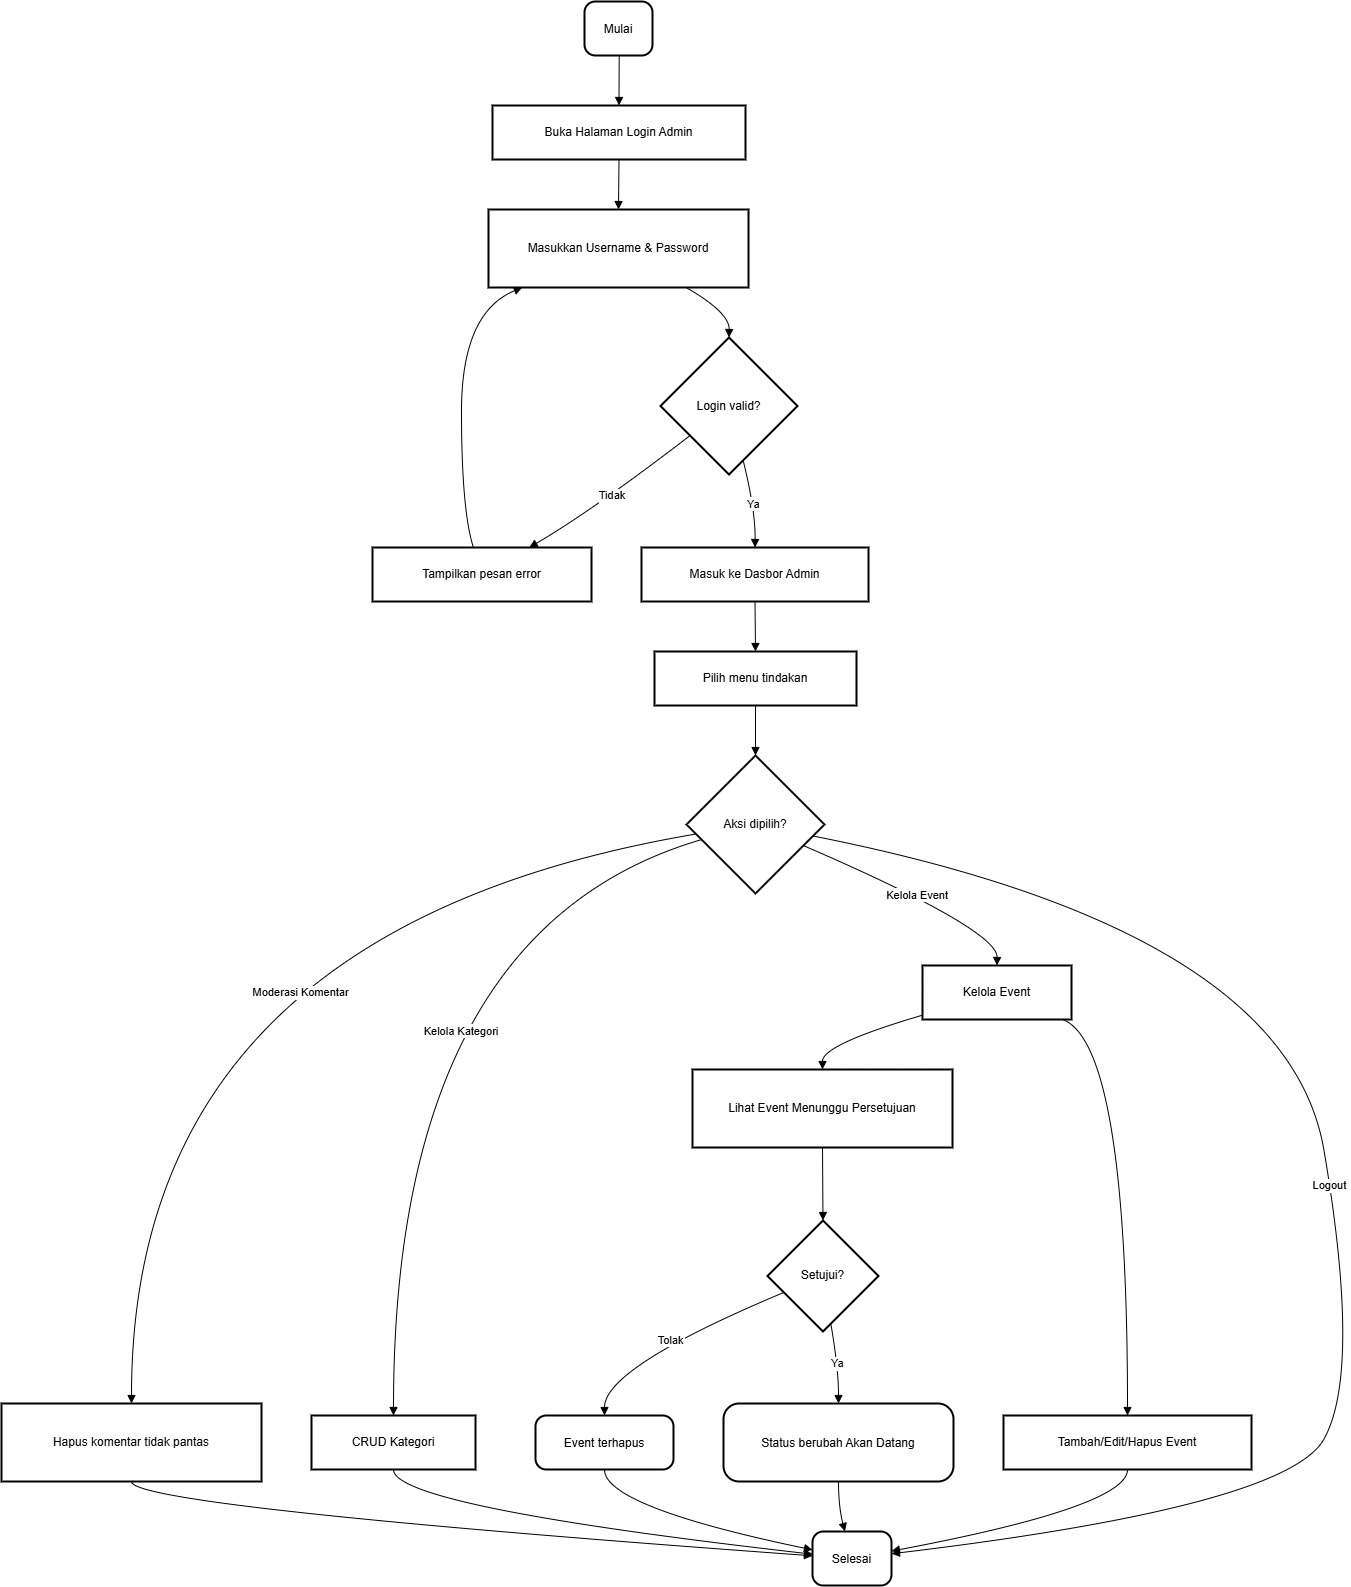

The diagram above was exported from draw.io. Its source (the exported page's mxGraphModel, read from the mxfile embedded in the PNG):
<mxGraphModel dx="2102" dy="1471" grid="1" gridSize="10" guides="1" tooltips="1" connect="1" arrows="1" fold="1" page="1" pageScale="1" pageWidth="980" pageHeight="1390" math="0" shadow="0">
  <root>
    <mxCell id="0" />
    <mxCell id="1" parent="0" />
    <mxCell id="sG6LK7Q0I2RJ_a-OjeYM-1" value="Mulai" style="rounded=1;arcSize=20;strokeWidth=2" vertex="1" parent="1">
      <mxGeometry x="603" y="20" width="68" height="54" as="geometry" />
    </mxCell>
    <mxCell id="sG6LK7Q0I2RJ_a-OjeYM-2" value="Buka Halaman Login Admin" style="whiteSpace=wrap;strokeWidth=2;" vertex="1" parent="1">
      <mxGeometry x="511" y="124" width="253" height="54" as="geometry" />
    </mxCell>
    <mxCell id="sG6LK7Q0I2RJ_a-OjeYM-3" value="Masukkan Username &amp; Password" style="whiteSpace=wrap;strokeWidth=2;" vertex="1" parent="1">
      <mxGeometry x="507" y="228" width="260" height="78" as="geometry" />
    </mxCell>
    <mxCell id="sG6LK7Q0I2RJ_a-OjeYM-4" value="Login valid?" style="rhombus;strokeWidth=2;whiteSpace=wrap;" vertex="1" parent="1">
      <mxGeometry x="679" y="356" width="137" height="137" as="geometry" />
    </mxCell>
    <mxCell id="sG6LK7Q0I2RJ_a-OjeYM-5" value="Tampilkan pesan error" style="whiteSpace=wrap;strokeWidth=2;" vertex="1" parent="1">
      <mxGeometry x="391" y="566" width="219" height="54" as="geometry" />
    </mxCell>
    <mxCell id="sG6LK7Q0I2RJ_a-OjeYM-6" value="Masuk ke Dasbor Admin" style="whiteSpace=wrap;strokeWidth=2;" vertex="1" parent="1">
      <mxGeometry x="660" y="566" width="227" height="54" as="geometry" />
    </mxCell>
    <mxCell id="sG6LK7Q0I2RJ_a-OjeYM-7" value="Pilih menu tindakan" style="whiteSpace=wrap;strokeWidth=2;" vertex="1" parent="1">
      <mxGeometry x="673" y="670" width="202" height="54" as="geometry" />
    </mxCell>
    <mxCell id="sG6LK7Q0I2RJ_a-OjeYM-8" value="Aksi dipilih?" style="rhombus;strokeWidth=2;whiteSpace=wrap;" vertex="1" parent="1">
      <mxGeometry x="705" y="774" width="138" height="138" as="geometry" />
    </mxCell>
    <mxCell id="sG6LK7Q0I2RJ_a-OjeYM-9" value="Kelola Event" style="whiteSpace=wrap;strokeWidth=2;" vertex="1" parent="1">
      <mxGeometry x="941" y="984" width="149" height="54" as="geometry" />
    </mxCell>
    <mxCell id="sG6LK7Q0I2RJ_a-OjeYM-10" value="Tambah/Edit/Hapus Event" style="whiteSpace=wrap;strokeWidth=2;" vertex="1" parent="1">
      <mxGeometry x="1022" y="1434" width="248" height="54" as="geometry" />
    </mxCell>
    <mxCell id="sG6LK7Q0I2RJ_a-OjeYM-11" value="Lihat Event Menunggu Persetujuan" style="whiteSpace=wrap;strokeWidth=2;" vertex="1" parent="1">
      <mxGeometry x="711" y="1088" width="260" height="78" as="geometry" />
    </mxCell>
    <mxCell id="sG6LK7Q0I2RJ_a-OjeYM-12" value="Setujui?" style="rhombus;strokeWidth=2;whiteSpace=wrap;" vertex="1" parent="1">
      <mxGeometry x="786" y="1239" width="111" height="111" as="geometry" />
    </mxCell>
    <mxCell id="sG6LK7Q0I2RJ_a-OjeYM-13" value="Status berubah Akan Datang" style="rounded=1;arcSize=20;strokeWidth=2" vertex="1" parent="1">
      <mxGeometry x="742" y="1422" width="230" height="78" as="geometry" />
    </mxCell>
    <mxCell id="sG6LK7Q0I2RJ_a-OjeYM-14" value="Event terhapus" style="rounded=1;arcSize=20;strokeWidth=2" vertex="1" parent="1">
      <mxGeometry x="554" y="1434" width="138" height="54" as="geometry" />
    </mxCell>
    <mxCell id="sG6LK7Q0I2RJ_a-OjeYM-15" value="CRUD Kategori" style="whiteSpace=wrap;strokeWidth=2;" vertex="1" parent="1">
      <mxGeometry x="330" y="1434" width="164" height="54" as="geometry" />
    </mxCell>
    <mxCell id="sG6LK7Q0I2RJ_a-OjeYM-16" value="Hapus komentar tidak pantas" style="whiteSpace=wrap;strokeWidth=2;" vertex="1" parent="1">
      <mxGeometry x="20" y="1422" width="260" height="78" as="geometry" />
    </mxCell>
    <mxCell id="sG6LK7Q0I2RJ_a-OjeYM-17" value="Selesai" style="rounded=1;arcSize=20;strokeWidth=2" vertex="1" parent="1">
      <mxGeometry x="831" y="1550" width="79" height="54" as="geometry" />
    </mxCell>
    <mxCell id="sG6LK7Q0I2RJ_a-OjeYM-18" value="" style="curved=1;startArrow=none;endArrow=block;exitX=0.51;exitY=1;entryX=0.5;entryY=0;rounded=0;" edge="1" parent="1" source="sG6LK7Q0I2RJ_a-OjeYM-1" target="sG6LK7Q0I2RJ_a-OjeYM-2">
      <mxGeometry relative="1" as="geometry">
        <Array as="points" />
      </mxGeometry>
    </mxCell>
    <mxCell id="sG6LK7Q0I2RJ_a-OjeYM-19" value="" style="curved=1;startArrow=none;endArrow=block;exitX=0.5;exitY=1;entryX=0.5;entryY=0;rounded=0;" edge="1" parent="1" source="sG6LK7Q0I2RJ_a-OjeYM-2" target="sG6LK7Q0I2RJ_a-OjeYM-3">
      <mxGeometry relative="1" as="geometry">
        <Array as="points" />
      </mxGeometry>
    </mxCell>
    <mxCell id="sG6LK7Q0I2RJ_a-OjeYM-20" value="" style="curved=1;startArrow=none;endArrow=block;exitX=0.76;exitY=1;entryX=0.5;entryY=0;rounded=0;" edge="1" parent="1" source="sG6LK7Q0I2RJ_a-OjeYM-3" target="sG6LK7Q0I2RJ_a-OjeYM-4">
      <mxGeometry relative="1" as="geometry">
        <Array as="points">
          <mxPoint x="748" y="331" />
        </Array>
      </mxGeometry>
    </mxCell>
    <mxCell id="sG6LK7Q0I2RJ_a-OjeYM-21" value="Tidak" style="curved=1;startArrow=none;endArrow=block;exitX=0;exitY=0.88;entryX=0.72;entryY=-0.01;rounded=0;" edge="1" parent="1" source="sG6LK7Q0I2RJ_a-OjeYM-4" target="sG6LK7Q0I2RJ_a-OjeYM-5">
      <mxGeometry relative="1" as="geometry">
        <Array as="points">
          <mxPoint x="611" y="529" />
        </Array>
      </mxGeometry>
    </mxCell>
    <mxCell id="sG6LK7Q0I2RJ_a-OjeYM-22" value="" style="curved=1;startArrow=none;endArrow=block;exitX=0.46;exitY=-0.01;entryX=0.13;entryY=1;rounded=0;" edge="1" parent="1" source="sG6LK7Q0I2RJ_a-OjeYM-5" target="sG6LK7Q0I2RJ_a-OjeYM-3">
      <mxGeometry relative="1" as="geometry">
        <Array as="points">
          <mxPoint x="480" y="529" />
          <mxPoint x="480" y="331" />
        </Array>
      </mxGeometry>
    </mxCell>
    <mxCell id="sG6LK7Q0I2RJ_a-OjeYM-23" value="Ya" style="curved=1;startArrow=none;endArrow=block;exitX=0.63;exitY=1;entryX=0.5;entryY=-0.01;rounded=0;" edge="1" parent="1" source="sG6LK7Q0I2RJ_a-OjeYM-4" target="sG6LK7Q0I2RJ_a-OjeYM-6">
      <mxGeometry relative="1" as="geometry">
        <Array as="points">
          <mxPoint x="774" y="529" />
        </Array>
      </mxGeometry>
    </mxCell>
    <mxCell id="sG6LK7Q0I2RJ_a-OjeYM-24" value="" style="curved=1;startArrow=none;endArrow=block;exitX=0.5;exitY=0.99;entryX=0.5;entryY=-0.01;rounded=0;" edge="1" parent="1" source="sG6LK7Q0I2RJ_a-OjeYM-6" target="sG6LK7Q0I2RJ_a-OjeYM-7">
      <mxGeometry relative="1" as="geometry">
        <Array as="points" />
      </mxGeometry>
    </mxCell>
    <mxCell id="sG6LK7Q0I2RJ_a-OjeYM-25" value="" style="curved=1;startArrow=none;endArrow=block;exitX=0.5;exitY=0.99;entryX=0.5;entryY=0;rounded=0;" edge="1" parent="1" source="sG6LK7Q0I2RJ_a-OjeYM-7" target="sG6LK7Q0I2RJ_a-OjeYM-8">
      <mxGeometry relative="1" as="geometry">
        <Array as="points" />
      </mxGeometry>
    </mxCell>
    <mxCell id="sG6LK7Q0I2RJ_a-OjeYM-26" value="Kelola Event" style="curved=1;startArrow=none;endArrow=block;exitX=1;exitY=0.72;entryX=0.5;entryY=0.01;rounded=0;" edge="1" parent="1" source="sG6LK7Q0I2RJ_a-OjeYM-8" target="sG6LK7Q0I2RJ_a-OjeYM-9">
      <mxGeometry relative="1" as="geometry">
        <Array as="points">
          <mxPoint x="1016" y="948" />
        </Array>
      </mxGeometry>
    </mxCell>
    <mxCell id="sG6LK7Q0I2RJ_a-OjeYM-27" value="" style="curved=1;startArrow=none;endArrow=block;exitX=0.95;exitY=1.01;entryX=0.5;entryY=0;rounded=0;" edge="1" parent="1" source="sG6LK7Q0I2RJ_a-OjeYM-9" target="sG6LK7Q0I2RJ_a-OjeYM-10">
      <mxGeometry relative="1" as="geometry">
        <Array as="points">
          <mxPoint x="1146" y="1063" />
        </Array>
      </mxGeometry>
    </mxCell>
    <mxCell id="sG6LK7Q0I2RJ_a-OjeYM-28" value="" style="curved=1;startArrow=none;endArrow=block;exitX=0;exitY=0.92;entryX=0.5;entryY=0;rounded=0;" edge="1" parent="1" source="sG6LK7Q0I2RJ_a-OjeYM-9" target="sG6LK7Q0I2RJ_a-OjeYM-11">
      <mxGeometry relative="1" as="geometry">
        <Array as="points">
          <mxPoint x="841" y="1063" />
        </Array>
      </mxGeometry>
    </mxCell>
    <mxCell id="sG6LK7Q0I2RJ_a-OjeYM-29" value="" style="curved=1;startArrow=none;endArrow=block;exitX=0.5;exitY=1;entryX=0.5;entryY=0;rounded=0;" edge="1" parent="1" source="sG6LK7Q0I2RJ_a-OjeYM-11" target="sG6LK7Q0I2RJ_a-OjeYM-12">
      <mxGeometry relative="1" as="geometry">
        <Array as="points" />
      </mxGeometry>
    </mxCell>
    <mxCell id="sG6LK7Q0I2RJ_a-OjeYM-30" value="Ya" style="curved=1;startArrow=none;endArrow=block;exitX=0.58;exitY=0.99;entryX=0.5;entryY=0;rounded=0;" edge="1" parent="1" source="sG6LK7Q0I2RJ_a-OjeYM-12" target="sG6LK7Q0I2RJ_a-OjeYM-13">
      <mxGeometry relative="1" as="geometry">
        <Array as="points">
          <mxPoint x="857" y="1386" />
        </Array>
      </mxGeometry>
    </mxCell>
    <mxCell id="sG6LK7Q0I2RJ_a-OjeYM-31" value="Tolak" style="curved=1;startArrow=none;endArrow=block;exitX=0;exitY=0.71;entryX=0.5;entryY=0;rounded=0;" edge="1" parent="1" source="sG6LK7Q0I2RJ_a-OjeYM-12" target="sG6LK7Q0I2RJ_a-OjeYM-14">
      <mxGeometry relative="1" as="geometry">
        <Array as="points">
          <mxPoint x="623" y="1386" />
        </Array>
      </mxGeometry>
    </mxCell>
    <mxCell id="sG6LK7Q0I2RJ_a-OjeYM-32" value="Kelola Kategori" style="curved=1;startArrow=none;endArrow=block;exitX=0;exitY=0.64;entryX=0.5;entryY=0;rounded=0;" edge="1" parent="1" source="sG6LK7Q0I2RJ_a-OjeYM-8" target="sG6LK7Q0I2RJ_a-OjeYM-15">
      <mxGeometry x="0.0483" y="68" relative="1" as="geometry">
        <Array as="points">
          <mxPoint x="412" y="948" />
        </Array>
        <mxPoint as="offset" />
      </mxGeometry>
    </mxCell>
    <mxCell id="sG6LK7Q0I2RJ_a-OjeYM-33" value="Moderasi Komentar" style="curved=1;startArrow=none;endArrow=block;exitX=0;exitY=0.58;entryX=0.5;entryY=0;rounded=0;" edge="1" parent="1" source="sG6LK7Q0I2RJ_a-OjeYM-8" target="sG6LK7Q0I2RJ_a-OjeYM-16">
      <mxGeometry x="-0.2064" y="89" relative="1" as="geometry">
        <Array as="points">
          <mxPoint x="150" y="948" />
        </Array>
        <mxPoint y="1" as="offset" />
      </mxGeometry>
    </mxCell>
    <mxCell id="sG6LK7Q0I2RJ_a-OjeYM-34" value="Logout" style="curved=1;startArrow=none;endArrow=block;exitX=1;exitY=0.6;entryX=1.01;entryY=0.41;rounded=0;" edge="1" parent="1" source="sG6LK7Q0I2RJ_a-OjeYM-8" target="sG6LK7Q0I2RJ_a-OjeYM-17">
      <mxGeometry relative="1" as="geometry">
        <Array as="points">
          <mxPoint x="1305" y="948" />
          <mxPoint x="1380" y="1390" />
          <mxPoint x="1305" y="1525" />
        </Array>
      </mxGeometry>
    </mxCell>
    <mxCell id="sG6LK7Q0I2RJ_a-OjeYM-35" value="" style="curved=1;startArrow=none;endArrow=block;exitX=0.5;exitY=1;entryX=1.01;entryY=0.36;rounded=0;" edge="1" parent="1" source="sG6LK7Q0I2RJ_a-OjeYM-10" target="sG6LK7Q0I2RJ_a-OjeYM-17">
      <mxGeometry relative="1" as="geometry">
        <Array as="points">
          <mxPoint x="1146" y="1525" />
        </Array>
      </mxGeometry>
    </mxCell>
    <mxCell id="sG6LK7Q0I2RJ_a-OjeYM-36" value="" style="curved=1;startArrow=none;endArrow=block;exitX=0.5;exitY=1;entryX=0.41;entryY=0;rounded=0;" edge="1" parent="1" source="sG6LK7Q0I2RJ_a-OjeYM-13" target="sG6LK7Q0I2RJ_a-OjeYM-17">
      <mxGeometry relative="1" as="geometry">
        <Array as="points">
          <mxPoint x="857" y="1525" />
        </Array>
      </mxGeometry>
    </mxCell>
    <mxCell id="sG6LK7Q0I2RJ_a-OjeYM-37" value="" style="curved=1;startArrow=none;endArrow=block;exitX=0.5;exitY=1;entryX=0;entryY=0.34;rounded=0;" edge="1" parent="1" source="sG6LK7Q0I2RJ_a-OjeYM-14" target="sG6LK7Q0I2RJ_a-OjeYM-17">
      <mxGeometry relative="1" as="geometry">
        <Array as="points">
          <mxPoint x="623" y="1525" />
        </Array>
      </mxGeometry>
    </mxCell>
    <mxCell id="sG6LK7Q0I2RJ_a-OjeYM-38" value="" style="curved=1;startArrow=none;endArrow=block;exitX=0.5;exitY=1;entryX=0;entryY=0.42;rounded=0;" edge="1" parent="1" source="sG6LK7Q0I2RJ_a-OjeYM-15" target="sG6LK7Q0I2RJ_a-OjeYM-17">
      <mxGeometry relative="1" as="geometry">
        <Array as="points">
          <mxPoint x="412" y="1525" />
        </Array>
      </mxGeometry>
    </mxCell>
    <mxCell id="sG6LK7Q0I2RJ_a-OjeYM-39" value="" style="curved=1;startArrow=none;endArrow=block;exitX=0.5;exitY=1;entryX=0;entryY=0.45;rounded=0;" edge="1" parent="1" source="sG6LK7Q0I2RJ_a-OjeYM-16" target="sG6LK7Q0I2RJ_a-OjeYM-17">
      <mxGeometry relative="1" as="geometry">
        <Array as="points">
          <mxPoint x="150" y="1525" />
        </Array>
      </mxGeometry>
    </mxCell>
  </root>
</mxGraphModel>